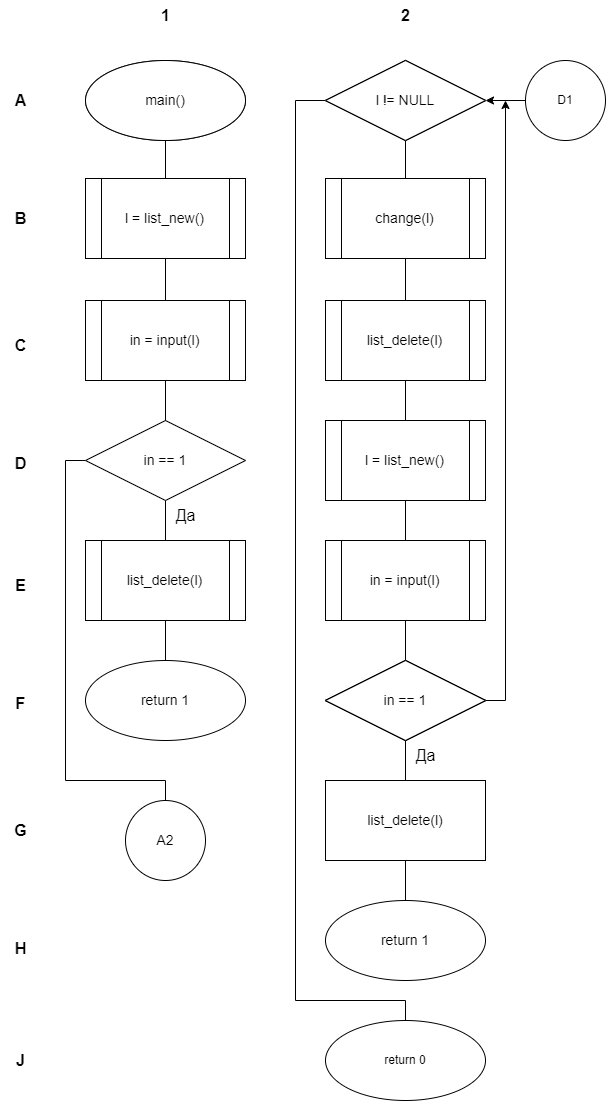

The diagram above was exported from draw.io. Its source (the exported page's mxGraphModel, read from the mxfile embedded in the PNG):
<mxGraphModel dx="975" dy="1849" grid="1" gridSize="10" guides="1" tooltips="1" connect="1" arrows="1" fold="1" page="1" pageScale="1" pageWidth="827" pageHeight="1169" math="0" shadow="0">
  <root>
    <mxCell id="0" />
    <mxCell id="1" parent="0" />
    <mxCell id="ppvVqK_-3oN-FrQpfu5i-27" style="edgeStyle=orthogonalEdgeStyle;rounded=0;orthogonalLoop=1;jettySize=auto;html=1;exitX=0.5;exitY=1;exitDx=0;exitDy=0;entryX=0.5;entryY=0;entryDx=0;entryDy=0;fontSize=16;endArrow=none;endFill=0;" parent="1" source="ppvVqK_-3oN-FrQpfu5i-1" target="ppvVqK_-3oN-FrQpfu5i-40" edge="1">
      <mxGeometry relative="1" as="geometry">
        <mxPoint x="240" y="158" as="targetPoint" />
      </mxGeometry>
    </mxCell>
    <mxCell id="ppvVqK_-3oN-FrQpfu5i-1" value="main()" style="ellipse;whiteSpace=wrap;html=1;" parent="1" vertex="1">
      <mxGeometry x="160" y="40" width="160" height="80" as="geometry" />
    </mxCell>
    <mxCell id="ppvVqK_-3oN-FrQpfu5i-28" style="edgeStyle=orthogonalEdgeStyle;shape=connector;rounded=0;orthogonalLoop=1;jettySize=auto;html=1;exitX=0.5;exitY=1;exitDx=0;exitDy=0;entryX=0.5;entryY=0;entryDx=0;entryDy=0;labelBackgroundColor=default;strokeColor=default;fontFamily=Helvetica;fontSize=16;fontColor=default;endArrow=none;endFill=0;" parent="1" source="ppvVqK_-3oN-FrQpfu5i-40" target="ppvVqK_-3oN-FrQpfu5i-10" edge="1">
      <mxGeometry relative="1" as="geometry">
        <mxPoint x="240" y="238" as="sourcePoint" />
      </mxGeometry>
    </mxCell>
    <mxCell id="ppvVqK_-3oN-FrQpfu5i-30" style="edgeStyle=orthogonalEdgeStyle;shape=connector;rounded=0;orthogonalLoop=1;jettySize=auto;html=1;exitX=0.5;exitY=1;exitDx=0;exitDy=0;entryX=0.5;entryY=0;entryDx=0;entryDy=0;labelBackgroundColor=default;strokeColor=default;fontFamily=Helvetica;fontSize=16;fontColor=default;endArrow=none;endFill=0;" parent="1" source="ppvVqK_-3oN-FrQpfu5i-3" target="ppvVqK_-3oN-FrQpfu5i-41" edge="1">
      <mxGeometry relative="1" as="geometry">
        <mxPoint x="240" y="525" as="targetPoint" />
      </mxGeometry>
    </mxCell>
    <mxCell id="ppvVqK_-3oN-FrQpfu5i-31" style="edgeStyle=orthogonalEdgeStyle;shape=connector;rounded=0;orthogonalLoop=1;jettySize=auto;html=1;exitX=0;exitY=0.5;exitDx=0;exitDy=0;entryX=0.5;entryY=0;entryDx=0;entryDy=0;labelBackgroundColor=default;strokeColor=default;fontFamily=Helvetica;fontSize=16;fontColor=default;endArrow=none;endFill=0;" parent="1" source="ppvVqK_-3oN-FrQpfu5i-3" target="ppvVqK_-3oN-FrQpfu5i-14" edge="1">
      <mxGeometry relative="1" as="geometry">
        <Array as="points">
          <mxPoint x="140" y="440" />
          <mxPoint x="140" y="760" />
          <mxPoint x="240" y="760" />
        </Array>
      </mxGeometry>
    </mxCell>
    <mxCell id="ppvVqK_-3oN-FrQpfu5i-3" value="in == 1" style="rhombus;whiteSpace=wrap;html=1;fontSize=14;" parent="1" vertex="1">
      <mxGeometry x="160" y="400" width="160" height="80" as="geometry" />
    </mxCell>
    <mxCell id="ppvVqK_-3oN-FrQpfu5i-33" style="edgeStyle=orthogonalEdgeStyle;shape=connector;rounded=0;orthogonalLoop=1;jettySize=auto;html=1;exitX=0.5;exitY=1;exitDx=0;exitDy=0;entryX=0.5;entryY=0;entryDx=0;entryDy=0;labelBackgroundColor=default;strokeColor=default;fontFamily=Helvetica;fontSize=16;fontColor=default;endArrow=none;endFill=0;" parent="1" source="ppvVqK_-3oN-FrQpfu5i-5" target="ppvVqK_-3oN-FrQpfu5i-6" edge="1">
      <mxGeometry relative="1" as="geometry" />
    </mxCell>
    <mxCell id="ppvVqK_-3oN-FrQpfu5i-5" value="" style="rhombus;whiteSpace=wrap;html=1;" parent="1" vertex="1">
      <mxGeometry x="400" y="40" width="160" height="80" as="geometry" />
    </mxCell>
    <mxCell id="ppvVqK_-3oN-FrQpfu5i-34" style="edgeStyle=orthogonalEdgeStyle;shape=connector;rounded=0;orthogonalLoop=1;jettySize=auto;html=1;exitX=0.5;exitY=1;exitDx=0;exitDy=0;entryX=0.5;entryY=0;entryDx=0;entryDy=0;labelBackgroundColor=default;strokeColor=default;fontFamily=Helvetica;fontSize=16;fontColor=default;endArrow=none;endFill=0;" parent="1" source="ppvVqK_-3oN-FrQpfu5i-6" target="ppvVqK_-3oN-FrQpfu5i-7" edge="1">
      <mxGeometry relative="1" as="geometry" />
    </mxCell>
    <mxCell id="ppvVqK_-3oN-FrQpfu5i-6" value="" style="shape=process;whiteSpace=wrap;html=1;backgroundOutline=1;" parent="1" vertex="1">
      <mxGeometry x="400" y="158" width="160" height="80" as="geometry" />
    </mxCell>
    <mxCell id="ppvVqK_-3oN-FrQpfu5i-35" style="edgeStyle=orthogonalEdgeStyle;shape=connector;rounded=0;orthogonalLoop=1;jettySize=auto;html=1;exitX=0.5;exitY=1;exitDx=0;exitDy=0;entryX=0.5;entryY=0;entryDx=0;entryDy=0;labelBackgroundColor=default;strokeColor=default;fontFamily=Helvetica;fontSize=16;fontColor=default;endArrow=none;endFill=0;" parent="1" source="ppvVqK_-3oN-FrQpfu5i-7" target="ppvVqK_-3oN-FrQpfu5i-8" edge="1">
      <mxGeometry relative="1" as="geometry" />
    </mxCell>
    <mxCell id="ppvVqK_-3oN-FrQpfu5i-7" value="" style="shape=process;whiteSpace=wrap;html=1;backgroundOutline=1;" parent="1" vertex="1">
      <mxGeometry x="400" y="280" width="160" height="80" as="geometry" />
    </mxCell>
    <mxCell id="ppvVqK_-3oN-FrQpfu5i-36" style="edgeStyle=orthogonalEdgeStyle;shape=connector;rounded=0;orthogonalLoop=1;jettySize=auto;html=1;exitX=0.5;exitY=1;exitDx=0;exitDy=0;entryX=0.5;entryY=0;entryDx=0;entryDy=0;labelBackgroundColor=default;strokeColor=default;fontFamily=Helvetica;fontSize=16;fontColor=default;endArrow=none;endFill=0;" parent="1" source="ppvVqK_-3oN-FrQpfu5i-8" target="ppvVqK_-3oN-FrQpfu5i-9" edge="1">
      <mxGeometry relative="1" as="geometry" />
    </mxCell>
    <mxCell id="ppvVqK_-3oN-FrQpfu5i-8" value="" style="shape=process;whiteSpace=wrap;html=1;backgroundOutline=1;" parent="1" vertex="1">
      <mxGeometry x="400" y="400" width="160" height="80" as="geometry" />
    </mxCell>
    <mxCell id="ppvVqK_-3oN-FrQpfu5i-37" style="edgeStyle=orthogonalEdgeStyle;shape=connector;rounded=0;orthogonalLoop=1;jettySize=auto;html=1;exitX=0.5;exitY=1;exitDx=0;exitDy=0;entryX=0.5;entryY=0;entryDx=0;entryDy=0;labelBackgroundColor=default;strokeColor=default;fontFamily=Helvetica;fontSize=16;fontColor=default;endArrow=none;endFill=0;" parent="1" source="ppvVqK_-3oN-FrQpfu5i-9" target="ppvVqK_-3oN-FrQpfu5i-11" edge="1">
      <mxGeometry relative="1" as="geometry" />
    </mxCell>
    <mxCell id="ppvVqK_-3oN-FrQpfu5i-9" value="" style="shape=process;whiteSpace=wrap;html=1;backgroundOutline=1;" parent="1" vertex="1">
      <mxGeometry x="400" y="520" width="160" height="80" as="geometry" />
    </mxCell>
    <mxCell id="ppvVqK_-3oN-FrQpfu5i-29" style="edgeStyle=orthogonalEdgeStyle;shape=connector;rounded=0;orthogonalLoop=1;jettySize=auto;html=1;exitX=0.5;exitY=1;exitDx=0;exitDy=0;entryX=0.5;entryY=0;entryDx=0;entryDy=0;labelBackgroundColor=default;strokeColor=default;fontFamily=Helvetica;fontSize=16;fontColor=default;endArrow=none;endFill=0;" parent="1" source="ppvVqK_-3oN-FrQpfu5i-10" target="ppvVqK_-3oN-FrQpfu5i-3" edge="1">
      <mxGeometry relative="1" as="geometry" />
    </mxCell>
    <mxCell id="ppvVqK_-3oN-FrQpfu5i-10" value="in = input(l)" style="shape=process;whiteSpace=wrap;html=1;backgroundOutline=1;fontSize=14;" parent="1" vertex="1">
      <mxGeometry x="160" y="280" width="160" height="80" as="geometry" />
    </mxCell>
    <mxCell id="ppvVqK_-3oN-FrQpfu5i-38" style="edgeStyle=orthogonalEdgeStyle;shape=connector;rounded=0;orthogonalLoop=1;jettySize=auto;html=1;exitX=0.5;exitY=1;exitDx=0;exitDy=0;entryX=0.5;entryY=0;entryDx=0;entryDy=0;labelBackgroundColor=default;strokeColor=default;fontFamily=Helvetica;fontSize=16;fontColor=default;endArrow=none;endFill=0;" parent="1" source="ppvVqK_-3oN-FrQpfu5i-11" target="ppvVqK_-3oN-FrQpfu5i-12" edge="1">
      <mxGeometry relative="1" as="geometry" />
    </mxCell>
    <mxCell id="ppvVqK_-3oN-FrQpfu5i-39" style="edgeStyle=orthogonalEdgeStyle;shape=connector;rounded=0;orthogonalLoop=1;jettySize=auto;html=1;exitX=0;exitY=0.5;exitDx=0;exitDy=0;entryX=0.5;entryY=0;entryDx=0;entryDy=0;labelBackgroundColor=default;strokeColor=default;fontFamily=Helvetica;fontSize=16;fontColor=default;endArrow=none;endFill=0;" parent="1" source="ppvVqK_-3oN-FrQpfu5i-67" target="ppvVqK_-3oN-FrQpfu5i-13" edge="1">
      <mxGeometry relative="1" as="geometry">
        <Array as="points">
          <mxPoint x="370" y="80" />
          <mxPoint x="370" y="980" />
          <mxPoint x="480" y="980" />
        </Array>
      </mxGeometry>
    </mxCell>
    <mxCell id="ppvVqK_-3oN-FrQpfu5i-44" style="edgeStyle=orthogonalEdgeStyle;shape=connector;rounded=0;orthogonalLoop=1;jettySize=auto;html=1;labelBackgroundColor=default;strokeColor=default;fontFamily=Helvetica;fontSize=16;fontColor=default;endArrow=classic;endFill=1;exitX=1;exitY=0.5;exitDx=0;exitDy=0;" parent="1" source="ppvVqK_-3oN-FrQpfu5i-62" edge="1">
      <mxGeometry relative="1" as="geometry">
        <mxPoint x="590" y="630" as="sourcePoint" />
        <mxPoint x="580" y="80" as="targetPoint" />
        <Array as="points">
          <mxPoint x="580" y="680" />
          <mxPoint x="580" y="80" />
        </Array>
      </mxGeometry>
    </mxCell>
    <mxCell id="ppvVqK_-3oN-FrQpfu5i-11" value="" style="rhombus;whiteSpace=wrap;html=1;" parent="1" vertex="1">
      <mxGeometry x="400" y="640" width="160" height="80" as="geometry" />
    </mxCell>
    <mxCell id="ppvVqK_-3oN-FrQpfu5i-12" value="" style="rounded=0;whiteSpace=wrap;html=1;" parent="1" vertex="1">
      <mxGeometry x="400" y="760" width="160" height="80" as="geometry" />
    </mxCell>
    <mxCell id="ppvVqK_-3oN-FrQpfu5i-13" value="return 0" style="ellipse;whiteSpace=wrap;html=1;" parent="1" vertex="1">
      <mxGeometry x="400" y="1000" width="160" height="80" as="geometry" />
    </mxCell>
    <mxCell id="ppvVqK_-3oN-FrQpfu5i-14" value="A2" style="ellipse;whiteSpace=wrap;html=1;aspect=fixed;fontSize=14;" parent="1" vertex="1">
      <mxGeometry x="200" y="780" width="80" height="80" as="geometry" />
    </mxCell>
    <mxCell id="ppvVqK_-3oN-FrQpfu5i-32" style="edgeStyle=orthogonalEdgeStyle;shape=connector;rounded=0;orthogonalLoop=1;jettySize=auto;html=1;entryX=1;entryY=0.5;entryDx=0;entryDy=0;labelBackgroundColor=default;strokeColor=default;fontFamily=Helvetica;fontSize=16;fontColor=default;endArrow=classic;endFill=1;" parent="1" source="ppvVqK_-3oN-FrQpfu5i-16" target="ppvVqK_-3oN-FrQpfu5i-5" edge="1">
      <mxGeometry relative="1" as="geometry" />
    </mxCell>
    <mxCell id="ppvVqK_-3oN-FrQpfu5i-16" value="D1" style="ellipse;whiteSpace=wrap;html=1;aspect=fixed;" parent="1" vertex="1">
      <mxGeometry x="600" y="40" width="80" height="80" as="geometry" />
    </mxCell>
    <mxCell id="ppvVqK_-3oN-FrQpfu5i-17" value="1" style="text;html=1;align=center;verticalAlign=middle;resizable=0;points=[];autosize=1;strokeColor=none;fillColor=none;fontSize=16;fontStyle=1" parent="1" vertex="1">
      <mxGeometry x="225" y="-20" width="30" height="30" as="geometry" />
    </mxCell>
    <mxCell id="ppvVqK_-3oN-FrQpfu5i-18" value="2" style="text;html=1;align=center;verticalAlign=middle;resizable=0;points=[];autosize=1;strokeColor=none;fillColor=none;fontSize=16;fontStyle=1" parent="1" vertex="1">
      <mxGeometry x="465" y="-20" width="30" height="30" as="geometry" />
    </mxCell>
    <mxCell id="ppvVqK_-3oN-FrQpfu5i-19" value="A" style="text;html=1;align=center;verticalAlign=middle;resizable=0;points=[];autosize=1;strokeColor=none;fillColor=none;fontSize=16;fontStyle=1" parent="1" vertex="1">
      <mxGeometry x="75" y="65" width="40" height="30" as="geometry" />
    </mxCell>
    <mxCell id="ppvVqK_-3oN-FrQpfu5i-20" value="B" style="text;html=1;align=center;verticalAlign=middle;resizable=0;points=[];autosize=1;strokeColor=none;fillColor=none;fontSize=16;fontStyle=1" parent="1" vertex="1">
      <mxGeometry x="75" y="183" width="40" height="30" as="geometry" />
    </mxCell>
    <mxCell id="ppvVqK_-3oN-FrQpfu5i-21" value="C" style="text;html=1;align=center;verticalAlign=middle;resizable=0;points=[];autosize=1;strokeColor=none;fillColor=none;fontSize=16;fontStyle=1" parent="1" vertex="1">
      <mxGeometry x="75" y="310" width="40" height="30" as="geometry" />
    </mxCell>
    <mxCell id="ppvVqK_-3oN-FrQpfu5i-22" value="D" style="text;html=1;align=center;verticalAlign=middle;resizable=0;points=[];autosize=1;strokeColor=none;fillColor=none;fontSize=16;fontStyle=1" parent="1" vertex="1">
      <mxGeometry x="75" y="428" width="40" height="30" as="geometry" />
    </mxCell>
    <mxCell id="ppvVqK_-3oN-FrQpfu5i-23" value="E" style="text;html=1;align=center;verticalAlign=middle;resizable=0;points=[];autosize=1;strokeColor=none;fillColor=none;fontSize=16;fontStyle=1" parent="1" vertex="1">
      <mxGeometry x="80" y="550" width="30" height="30" as="geometry" />
    </mxCell>
    <mxCell id="ppvVqK_-3oN-FrQpfu5i-24" value="F" style="text;html=1;align=center;verticalAlign=middle;resizable=0;points=[];autosize=1;strokeColor=none;fillColor=none;fontSize=16;fontStyle=1" parent="1" vertex="1">
      <mxGeometry x="80" y="668" width="30" height="30" as="geometry" />
    </mxCell>
    <mxCell id="ppvVqK_-3oN-FrQpfu5i-25" value="G" style="text;html=1;align=center;verticalAlign=middle;resizable=0;points=[];autosize=1;strokeColor=none;fillColor=none;fontSize=16;fontStyle=1" parent="1" vertex="1">
      <mxGeometry x="75" y="795" width="40" height="30" as="geometry" />
    </mxCell>
    <mxCell id="ppvVqK_-3oN-FrQpfu5i-26" value="H" style="text;html=1;align=center;verticalAlign=middle;resizable=0;points=[];autosize=1;strokeColor=none;fillColor=none;fontSize=16;fontStyle=1" parent="1" vertex="1">
      <mxGeometry x="75" y="913" width="40" height="30" as="geometry" />
    </mxCell>
    <mxCell id="ppvVqK_-3oN-FrQpfu5i-40" value="l = list_new()" style="shape=process;whiteSpace=wrap;html=1;backgroundOutline=1;fontSize=14;" parent="1" vertex="1">
      <mxGeometry x="160" y="158" width="160" height="80" as="geometry" />
    </mxCell>
    <mxCell id="ppvVqK_-3oN-FrQpfu5i-43" style="edgeStyle=orthogonalEdgeStyle;shape=connector;rounded=0;orthogonalLoop=1;jettySize=auto;html=1;exitX=0.5;exitY=1;exitDx=0;exitDy=0;entryX=0.5;entryY=0;entryDx=0;entryDy=0;labelBackgroundColor=default;strokeColor=default;fontFamily=Helvetica;fontSize=16;fontColor=default;endArrow=none;endFill=0;" parent="1" source="ppvVqK_-3oN-FrQpfu5i-41" target="ppvVqK_-3oN-FrQpfu5i-42" edge="1">
      <mxGeometry relative="1" as="geometry" />
    </mxCell>
    <mxCell id="ppvVqK_-3oN-FrQpfu5i-41" value="list_delete(l)" style="shape=process;whiteSpace=wrap;html=1;backgroundOutline=1;fontSize=14;" parent="1" vertex="1">
      <mxGeometry x="160" y="520" width="160" height="80" as="geometry" />
    </mxCell>
    <mxCell id="ppvVqK_-3oN-FrQpfu5i-42" value="return 1" style="ellipse;whiteSpace=wrap;html=1;fontSize=14;" parent="1" vertex="1">
      <mxGeometry x="160" y="640" width="160" height="80" as="geometry" />
    </mxCell>
    <mxCell id="ppvVqK_-3oN-FrQpfu5i-45" value="Да" style="text;html=1;align=center;verticalAlign=middle;resizable=0;points=[];autosize=1;strokeColor=none;fillColor=none;fontSize=16;fontFamily=Helvetica;fontColor=default;" parent="1" vertex="1">
      <mxGeometry x="240" y="480" width="40" height="30" as="geometry" />
    </mxCell>
    <mxCell id="ppvVqK_-3oN-FrQpfu5i-49" value="" style="rounded=0;whiteSpace=wrap;html=1;" parent="1" vertex="1">
      <mxGeometry x="400" y="760" width="160" height="80" as="geometry" />
    </mxCell>
    <mxCell id="ppvVqK_-3oN-FrQpfu5i-50" value="" style="rhombus;whiteSpace=wrap;html=1;" parent="1" vertex="1">
      <mxGeometry x="400" y="640" width="160" height="80" as="geometry" />
    </mxCell>
    <mxCell id="ppvVqK_-3oN-FrQpfu5i-51" value="" style="shape=process;whiteSpace=wrap;html=1;backgroundOutline=1;" parent="1" vertex="1">
      <mxGeometry x="400" y="520" width="160" height="80" as="geometry" />
    </mxCell>
    <mxCell id="ppvVqK_-3oN-FrQpfu5i-53" value="" style="rounded=0;whiteSpace=wrap;html=1;" parent="1" vertex="1">
      <mxGeometry x="400" y="760" width="160" height="80" as="geometry" />
    </mxCell>
    <mxCell id="ppvVqK_-3oN-FrQpfu5i-54" value="" style="rhombus;whiteSpace=wrap;html=1;" parent="1" vertex="1">
      <mxGeometry x="400" y="640" width="160" height="80" as="geometry" />
    </mxCell>
    <mxCell id="ppvVqK_-3oN-FrQpfu5i-55" value="" style="shape=process;whiteSpace=wrap;html=1;backgroundOutline=1;" parent="1" vertex="1">
      <mxGeometry x="400" y="520" width="160" height="80" as="geometry" />
    </mxCell>
    <mxCell id="ppvVqK_-3oN-FrQpfu5i-56" value="" style="shape=process;whiteSpace=wrap;html=1;backgroundOutline=1;" parent="1" vertex="1">
      <mxGeometry x="400" y="400" width="160" height="80" as="geometry" />
    </mxCell>
    <mxCell id="ppvVqK_-3oN-FrQpfu5i-57" value="" style="shape=process;whiteSpace=wrap;html=1;backgroundOutline=1;" parent="1" vertex="1">
      <mxGeometry x="400" y="280" width="160" height="80" as="geometry" />
    </mxCell>
    <mxCell id="ppvVqK_-3oN-FrQpfu5i-58" value="" style="shape=process;whiteSpace=wrap;html=1;backgroundOutline=1;" parent="1" vertex="1">
      <mxGeometry x="400" y="158" width="160" height="80" as="geometry" />
    </mxCell>
    <mxCell id="ppvVqK_-3oN-FrQpfu5i-59" value="" style="rhombus;whiteSpace=wrap;html=1;" parent="1" vertex="1">
      <mxGeometry x="400" y="40" width="160" height="80" as="geometry" />
    </mxCell>
    <mxCell id="ppvVqK_-3oN-FrQpfu5i-60" value="return 1" style="ellipse;whiteSpace=wrap;html=1;fontSize=14;" parent="1" vertex="1">
      <mxGeometry x="400" y="880" width="160" height="80" as="geometry" />
    </mxCell>
    <mxCell id="ppvVqK_-3oN-FrQpfu5i-70" style="edgeStyle=orthogonalEdgeStyle;shape=connector;rounded=0;orthogonalLoop=1;jettySize=auto;html=1;exitX=0.5;exitY=1;exitDx=0;exitDy=0;labelBackgroundColor=default;strokeColor=default;fontFamily=Helvetica;fontSize=14;fontColor=default;endArrow=none;endFill=0;entryX=0.5;entryY=0;entryDx=0;entryDy=0;" parent="1" source="ppvVqK_-3oN-FrQpfu5i-61" target="ppvVqK_-3oN-FrQpfu5i-60" edge="1">
      <mxGeometry relative="1" as="geometry" />
    </mxCell>
    <mxCell id="ppvVqK_-3oN-FrQpfu5i-61" value="list_delete(l)" style="rounded=0;whiteSpace=wrap;html=1;fontSize=14;" parent="1" vertex="1">
      <mxGeometry x="400" y="760" width="160" height="80" as="geometry" />
    </mxCell>
    <mxCell id="ppvVqK_-3oN-FrQpfu5i-62" value="in == 1" style="rhombus;whiteSpace=wrap;html=1;fontSize=14;" parent="1" vertex="1">
      <mxGeometry x="400" y="640" width="160" height="80" as="geometry" />
    </mxCell>
    <mxCell id="ppvVqK_-3oN-FrQpfu5i-63" value="in = input(l)" style="shape=process;whiteSpace=wrap;html=1;backgroundOutline=1;fontSize=14;" parent="1" vertex="1">
      <mxGeometry x="400" y="520" width="160" height="80" as="geometry" />
    </mxCell>
    <mxCell id="ppvVqK_-3oN-FrQpfu5i-64" value="l = list_new()" style="shape=process;whiteSpace=wrap;html=1;backgroundOutline=1;fontSize=14;" parent="1" vertex="1">
      <mxGeometry x="400" y="400" width="160" height="80" as="geometry" />
    </mxCell>
    <mxCell id="ppvVqK_-3oN-FrQpfu5i-65" value="list_delete(l)" style="shape=process;whiteSpace=wrap;html=1;backgroundOutline=1;fontSize=14;" parent="1" vertex="1">
      <mxGeometry x="400" y="280" width="160" height="80" as="geometry" />
    </mxCell>
    <mxCell id="ppvVqK_-3oN-FrQpfu5i-66" value="change(l)" style="shape=process;whiteSpace=wrap;html=1;backgroundOutline=1;fontSize=14;" parent="1" vertex="1">
      <mxGeometry x="400" y="158" width="160" height="80" as="geometry" />
    </mxCell>
    <mxCell id="ppvVqK_-3oN-FrQpfu5i-67" value="l != NULL" style="rhombus;whiteSpace=wrap;html=1;fontSize=14;" parent="1" vertex="1">
      <mxGeometry x="400" y="40" width="160" height="80" as="geometry" />
    </mxCell>
    <mxCell id="ppvVqK_-3oN-FrQpfu5i-68" value="main()" style="ellipse;whiteSpace=wrap;html=1;fontSize=14;" parent="1" vertex="1">
      <mxGeometry x="160" y="40" width="160" height="80" as="geometry" />
    </mxCell>
    <mxCell id="ppvVqK_-3oN-FrQpfu5i-69" value="Да" style="text;html=1;align=center;verticalAlign=middle;resizable=0;points=[];autosize=1;strokeColor=none;fillColor=none;fontSize=16;fontFamily=Helvetica;fontColor=default;" parent="1" vertex="1">
      <mxGeometry x="480" y="720" width="40" height="30" as="geometry" />
    </mxCell>
    <mxCell id="ppvVqK_-3oN-FrQpfu5i-71" value="J" style="text;html=1;align=center;verticalAlign=middle;resizable=0;points=[];autosize=1;strokeColor=none;fillColor=none;fontSize=16;fontStyle=1" parent="1" vertex="1">
      <mxGeometry x="80" y="1025" width="30" height="30" as="geometry" />
    </mxCell>
  </root>
</mxGraphModel>